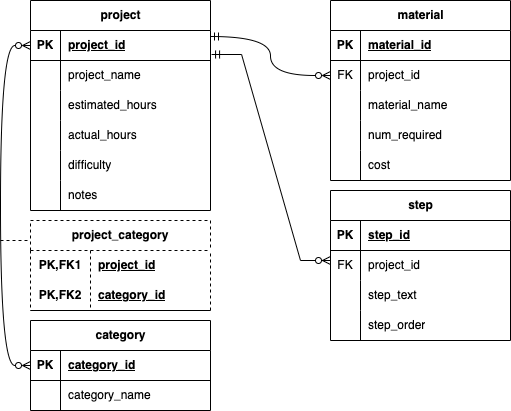

The diagram above was exported from draw.io. Its source (the exported page's mxGraphModel, read from the mxfile embedded in the PNG):
<mxGraphModel dx="880" dy="501" grid="1" gridSize="10" guides="1" tooltips="1" connect="1" arrows="1" fold="1" page="1" pageScale="1" pageWidth="850" pageHeight="1100" math="0" shadow="0">
  <root>
    <mxCell id="0" />
    <mxCell id="1" parent="0" />
    <mxCell id="b45nO8glkUtWN8EVp6X3-1" value="project" style="shape=table;startSize=30;container=1;collapsible=1;childLayout=tableLayout;fixedRows=1;rowLines=0;fontStyle=1;align=center;resizeLast=1;html=1;" vertex="1" parent="1">
      <mxGeometry x="50" width="180" height="210" as="geometry" />
    </mxCell>
    <mxCell id="b45nO8glkUtWN8EVp6X3-2" value="" style="shape=tableRow;horizontal=0;startSize=0;swimlaneHead=0;swimlaneBody=0;fillColor=none;collapsible=0;dropTarget=0;points=[[0,0.5],[1,0.5]];portConstraint=eastwest;top=0;left=0;right=0;bottom=1;" vertex="1" parent="b45nO8glkUtWN8EVp6X3-1">
      <mxGeometry y="30" width="180" height="30" as="geometry" />
    </mxCell>
    <mxCell id="b45nO8glkUtWN8EVp6X3-3" value="PK" style="shape=partialRectangle;connectable=0;fillColor=none;top=0;left=0;bottom=0;right=0;fontStyle=1;overflow=hidden;whiteSpace=wrap;html=1;" vertex="1" parent="b45nO8glkUtWN8EVp6X3-2">
      <mxGeometry width="30" height="30" as="geometry">
        <mxRectangle width="30" height="30" as="alternateBounds" />
      </mxGeometry>
    </mxCell>
    <mxCell id="b45nO8glkUtWN8EVp6X3-4" value="project_id" style="shape=partialRectangle;connectable=0;fillColor=none;top=0;left=0;bottom=0;right=0;align=left;spacingLeft=6;fontStyle=5;overflow=hidden;whiteSpace=wrap;html=1;" vertex="1" parent="b45nO8glkUtWN8EVp6X3-2">
      <mxGeometry x="30" width="150" height="30" as="geometry">
        <mxRectangle width="150" height="30" as="alternateBounds" />
      </mxGeometry>
    </mxCell>
    <mxCell id="b45nO8glkUtWN8EVp6X3-5" value="" style="shape=tableRow;horizontal=0;startSize=0;swimlaneHead=0;swimlaneBody=0;fillColor=none;collapsible=0;dropTarget=0;points=[[0,0.5],[1,0.5]];portConstraint=eastwest;top=0;left=0;right=0;bottom=0;" vertex="1" parent="b45nO8glkUtWN8EVp6X3-1">
      <mxGeometry y="60" width="180" height="30" as="geometry" />
    </mxCell>
    <mxCell id="b45nO8glkUtWN8EVp6X3-6" value="" style="shape=partialRectangle;connectable=0;fillColor=none;top=0;left=0;bottom=0;right=0;editable=1;overflow=hidden;whiteSpace=wrap;html=1;" vertex="1" parent="b45nO8glkUtWN8EVp6X3-5">
      <mxGeometry width="30" height="30" as="geometry">
        <mxRectangle width="30" height="30" as="alternateBounds" />
      </mxGeometry>
    </mxCell>
    <mxCell id="b45nO8glkUtWN8EVp6X3-7" value="project_name" style="shape=partialRectangle;connectable=0;fillColor=none;top=0;left=0;bottom=0;right=0;align=left;spacingLeft=6;overflow=hidden;whiteSpace=wrap;html=1;" vertex="1" parent="b45nO8glkUtWN8EVp6X3-5">
      <mxGeometry x="30" width="150" height="30" as="geometry">
        <mxRectangle width="150" height="30" as="alternateBounds" />
      </mxGeometry>
    </mxCell>
    <mxCell id="b45nO8glkUtWN8EVp6X3-8" value="" style="shape=tableRow;horizontal=0;startSize=0;swimlaneHead=0;swimlaneBody=0;fillColor=none;collapsible=0;dropTarget=0;points=[[0,0.5],[1,0.5]];portConstraint=eastwest;top=0;left=0;right=0;bottom=0;" vertex="1" parent="b45nO8glkUtWN8EVp6X3-1">
      <mxGeometry y="90" width="180" height="30" as="geometry" />
    </mxCell>
    <mxCell id="b45nO8glkUtWN8EVp6X3-9" value="" style="shape=partialRectangle;connectable=0;fillColor=none;top=0;left=0;bottom=0;right=0;editable=1;overflow=hidden;whiteSpace=wrap;html=1;" vertex="1" parent="b45nO8glkUtWN8EVp6X3-8">
      <mxGeometry width="30" height="30" as="geometry">
        <mxRectangle width="30" height="30" as="alternateBounds" />
      </mxGeometry>
    </mxCell>
    <mxCell id="b45nO8glkUtWN8EVp6X3-10" value="estimated_hours" style="shape=partialRectangle;connectable=0;fillColor=none;top=0;left=0;bottom=0;right=0;align=left;spacingLeft=6;overflow=hidden;whiteSpace=wrap;html=1;" vertex="1" parent="b45nO8glkUtWN8EVp6X3-8">
      <mxGeometry x="30" width="150" height="30" as="geometry">
        <mxRectangle width="150" height="30" as="alternateBounds" />
      </mxGeometry>
    </mxCell>
    <mxCell id="b45nO8glkUtWN8EVp6X3-11" value="" style="shape=tableRow;horizontal=0;startSize=0;swimlaneHead=0;swimlaneBody=0;fillColor=none;collapsible=0;dropTarget=0;points=[[0,0.5],[1,0.5]];portConstraint=eastwest;top=0;left=0;right=0;bottom=0;" vertex="1" parent="b45nO8glkUtWN8EVp6X3-1">
      <mxGeometry y="120" width="180" height="30" as="geometry" />
    </mxCell>
    <mxCell id="b45nO8glkUtWN8EVp6X3-12" value="" style="shape=partialRectangle;connectable=0;fillColor=none;top=0;left=0;bottom=0;right=0;editable=1;overflow=hidden;whiteSpace=wrap;html=1;" vertex="1" parent="b45nO8glkUtWN8EVp6X3-11">
      <mxGeometry width="30" height="30" as="geometry">
        <mxRectangle width="30" height="30" as="alternateBounds" />
      </mxGeometry>
    </mxCell>
    <mxCell id="b45nO8glkUtWN8EVp6X3-13" value="actual_hours" style="shape=partialRectangle;connectable=0;fillColor=none;top=0;left=0;bottom=0;right=0;align=left;spacingLeft=6;overflow=hidden;whiteSpace=wrap;html=1;" vertex="1" parent="b45nO8glkUtWN8EVp6X3-11">
      <mxGeometry x="30" width="150" height="30" as="geometry">
        <mxRectangle width="150" height="30" as="alternateBounds" />
      </mxGeometry>
    </mxCell>
    <mxCell id="b45nO8glkUtWN8EVp6X3-14" style="shape=tableRow;horizontal=0;startSize=0;swimlaneHead=0;swimlaneBody=0;fillColor=none;collapsible=0;dropTarget=0;points=[[0,0.5],[1,0.5]];portConstraint=eastwest;top=0;left=0;right=0;bottom=0;" vertex="1" parent="b45nO8glkUtWN8EVp6X3-1">
      <mxGeometry y="150" width="180" height="30" as="geometry" />
    </mxCell>
    <mxCell id="b45nO8glkUtWN8EVp6X3-15" style="shape=partialRectangle;connectable=0;fillColor=none;top=0;left=0;bottom=0;right=0;editable=1;overflow=hidden;whiteSpace=wrap;html=1;" vertex="1" parent="b45nO8glkUtWN8EVp6X3-14">
      <mxGeometry width="30" height="30" as="geometry">
        <mxRectangle width="30" height="30" as="alternateBounds" />
      </mxGeometry>
    </mxCell>
    <mxCell id="b45nO8glkUtWN8EVp6X3-16" value="difficulty" style="shape=partialRectangle;connectable=0;fillColor=none;top=0;left=0;bottom=0;right=0;align=left;spacingLeft=6;overflow=hidden;whiteSpace=wrap;html=1;" vertex="1" parent="b45nO8glkUtWN8EVp6X3-14">
      <mxGeometry x="30" width="150" height="30" as="geometry">
        <mxRectangle width="150" height="30" as="alternateBounds" />
      </mxGeometry>
    </mxCell>
    <mxCell id="b45nO8glkUtWN8EVp6X3-17" style="shape=tableRow;horizontal=0;startSize=0;swimlaneHead=0;swimlaneBody=0;fillColor=none;collapsible=0;dropTarget=0;points=[[0,0.5],[1,0.5]];portConstraint=eastwest;top=0;left=0;right=0;bottom=0;" vertex="1" parent="b45nO8glkUtWN8EVp6X3-1">
      <mxGeometry y="180" width="180" height="30" as="geometry" />
    </mxCell>
    <mxCell id="b45nO8glkUtWN8EVp6X3-18" style="shape=partialRectangle;connectable=0;fillColor=none;top=0;left=0;bottom=0;right=0;editable=1;overflow=hidden;whiteSpace=wrap;html=1;" vertex="1" parent="b45nO8glkUtWN8EVp6X3-17">
      <mxGeometry width="30" height="30" as="geometry">
        <mxRectangle width="30" height="30" as="alternateBounds" />
      </mxGeometry>
    </mxCell>
    <mxCell id="b45nO8glkUtWN8EVp6X3-19" value="notes" style="shape=partialRectangle;connectable=0;fillColor=none;top=0;left=0;bottom=0;right=0;align=left;spacingLeft=6;overflow=hidden;whiteSpace=wrap;html=1;" vertex="1" parent="b45nO8glkUtWN8EVp6X3-17">
      <mxGeometry x="30" width="150" height="30" as="geometry">
        <mxRectangle width="150" height="30" as="alternateBounds" />
      </mxGeometry>
    </mxCell>
    <mxCell id="b45nO8glkUtWN8EVp6X3-20" value="material" style="shape=table;startSize=30;container=1;collapsible=1;childLayout=tableLayout;fixedRows=1;rowLines=0;fontStyle=1;align=center;resizeLast=1;html=1;" vertex="1" parent="1">
      <mxGeometry x="350" width="180" height="180" as="geometry" />
    </mxCell>
    <mxCell id="b45nO8glkUtWN8EVp6X3-21" value="" style="shape=tableRow;horizontal=0;startSize=0;swimlaneHead=0;swimlaneBody=0;fillColor=none;collapsible=0;dropTarget=0;points=[[0,0.5],[1,0.5]];portConstraint=eastwest;top=0;left=0;right=0;bottom=1;" vertex="1" parent="b45nO8glkUtWN8EVp6X3-20">
      <mxGeometry y="30" width="180" height="30" as="geometry" />
    </mxCell>
    <mxCell id="b45nO8glkUtWN8EVp6X3-22" value="PK" style="shape=partialRectangle;connectable=0;fillColor=none;top=0;left=0;bottom=0;right=0;fontStyle=1;overflow=hidden;whiteSpace=wrap;html=1;" vertex="1" parent="b45nO8glkUtWN8EVp6X3-21">
      <mxGeometry width="30" height="30" as="geometry">
        <mxRectangle width="30" height="30" as="alternateBounds" />
      </mxGeometry>
    </mxCell>
    <mxCell id="b45nO8glkUtWN8EVp6X3-23" value="material_id" style="shape=partialRectangle;connectable=0;fillColor=none;top=0;left=0;bottom=0;right=0;align=left;spacingLeft=6;fontStyle=5;overflow=hidden;whiteSpace=wrap;html=1;" vertex="1" parent="b45nO8glkUtWN8EVp6X3-21">
      <mxGeometry x="30" width="150" height="30" as="geometry">
        <mxRectangle width="150" height="30" as="alternateBounds" />
      </mxGeometry>
    </mxCell>
    <mxCell id="b45nO8glkUtWN8EVp6X3-24" value="" style="shape=tableRow;horizontal=0;startSize=0;swimlaneHead=0;swimlaneBody=0;fillColor=none;collapsible=0;dropTarget=0;points=[[0,0.5],[1,0.5]];portConstraint=eastwest;top=0;left=0;right=0;bottom=0;" vertex="1" parent="b45nO8glkUtWN8EVp6X3-20">
      <mxGeometry y="60" width="180" height="30" as="geometry" />
    </mxCell>
    <mxCell id="b45nO8glkUtWN8EVp6X3-25" value="FK" style="shape=partialRectangle;connectable=0;fillColor=none;top=0;left=0;bottom=0;right=0;editable=1;overflow=hidden;whiteSpace=wrap;html=1;" vertex="1" parent="b45nO8glkUtWN8EVp6X3-24">
      <mxGeometry width="30" height="30" as="geometry">
        <mxRectangle width="30" height="30" as="alternateBounds" />
      </mxGeometry>
    </mxCell>
    <mxCell id="b45nO8glkUtWN8EVp6X3-26" value="project_id" style="shape=partialRectangle;connectable=0;fillColor=none;top=0;left=0;bottom=0;right=0;align=left;spacingLeft=6;overflow=hidden;whiteSpace=wrap;html=1;" vertex="1" parent="b45nO8glkUtWN8EVp6X3-24">
      <mxGeometry x="30" width="150" height="30" as="geometry">
        <mxRectangle width="150" height="30" as="alternateBounds" />
      </mxGeometry>
    </mxCell>
    <mxCell id="b45nO8glkUtWN8EVp6X3-27" value="" style="shape=tableRow;horizontal=0;startSize=0;swimlaneHead=0;swimlaneBody=0;fillColor=none;collapsible=0;dropTarget=0;points=[[0,0.5],[1,0.5]];portConstraint=eastwest;top=0;left=0;right=0;bottom=0;" vertex="1" parent="b45nO8glkUtWN8EVp6X3-20">
      <mxGeometry y="90" width="180" height="30" as="geometry" />
    </mxCell>
    <mxCell id="b45nO8glkUtWN8EVp6X3-28" value="" style="shape=partialRectangle;connectable=0;fillColor=none;top=0;left=0;bottom=0;right=0;editable=1;overflow=hidden;whiteSpace=wrap;html=1;" vertex="1" parent="b45nO8glkUtWN8EVp6X3-27">
      <mxGeometry width="30" height="30" as="geometry">
        <mxRectangle width="30" height="30" as="alternateBounds" />
      </mxGeometry>
    </mxCell>
    <mxCell id="b45nO8glkUtWN8EVp6X3-29" value="material_name" style="shape=partialRectangle;connectable=0;fillColor=none;top=0;left=0;bottom=0;right=0;align=left;spacingLeft=6;overflow=hidden;whiteSpace=wrap;html=1;" vertex="1" parent="b45nO8glkUtWN8EVp6X3-27">
      <mxGeometry x="30" width="150" height="30" as="geometry">
        <mxRectangle width="150" height="30" as="alternateBounds" />
      </mxGeometry>
    </mxCell>
    <mxCell id="b45nO8glkUtWN8EVp6X3-30" value="" style="shape=tableRow;horizontal=0;startSize=0;swimlaneHead=0;swimlaneBody=0;fillColor=none;collapsible=0;dropTarget=0;points=[[0,0.5],[1,0.5]];portConstraint=eastwest;top=0;left=0;right=0;bottom=0;" vertex="1" parent="b45nO8glkUtWN8EVp6X3-20">
      <mxGeometry y="120" width="180" height="30" as="geometry" />
    </mxCell>
    <mxCell id="b45nO8glkUtWN8EVp6X3-31" value="" style="shape=partialRectangle;connectable=0;fillColor=none;top=0;left=0;bottom=0;right=0;editable=1;overflow=hidden;whiteSpace=wrap;html=1;" vertex="1" parent="b45nO8glkUtWN8EVp6X3-30">
      <mxGeometry width="30" height="30" as="geometry">
        <mxRectangle width="30" height="30" as="alternateBounds" />
      </mxGeometry>
    </mxCell>
    <mxCell id="b45nO8glkUtWN8EVp6X3-32" value="num_required" style="shape=partialRectangle;connectable=0;fillColor=none;top=0;left=0;bottom=0;right=0;align=left;spacingLeft=6;overflow=hidden;whiteSpace=wrap;html=1;" vertex="1" parent="b45nO8glkUtWN8EVp6X3-30">
      <mxGeometry x="30" width="150" height="30" as="geometry">
        <mxRectangle width="150" height="30" as="alternateBounds" />
      </mxGeometry>
    </mxCell>
    <mxCell id="b45nO8glkUtWN8EVp6X3-33" style="shape=tableRow;horizontal=0;startSize=0;swimlaneHead=0;swimlaneBody=0;fillColor=none;collapsible=0;dropTarget=0;points=[[0,0.5],[1,0.5]];portConstraint=eastwest;top=0;left=0;right=0;bottom=0;" vertex="1" parent="b45nO8glkUtWN8EVp6X3-20">
      <mxGeometry y="150" width="180" height="30" as="geometry" />
    </mxCell>
    <mxCell id="b45nO8glkUtWN8EVp6X3-34" style="shape=partialRectangle;connectable=0;fillColor=none;top=0;left=0;bottom=0;right=0;editable=1;overflow=hidden;whiteSpace=wrap;html=1;" vertex="1" parent="b45nO8glkUtWN8EVp6X3-33">
      <mxGeometry width="30" height="30" as="geometry">
        <mxRectangle width="30" height="30" as="alternateBounds" />
      </mxGeometry>
    </mxCell>
    <mxCell id="b45nO8glkUtWN8EVp6X3-35" value="cost" style="shape=partialRectangle;connectable=0;fillColor=none;top=0;left=0;bottom=0;right=0;align=left;spacingLeft=6;overflow=hidden;whiteSpace=wrap;html=1;" vertex="1" parent="b45nO8glkUtWN8EVp6X3-33">
      <mxGeometry x="30" width="150" height="30" as="geometry">
        <mxRectangle width="150" height="30" as="alternateBounds" />
      </mxGeometry>
    </mxCell>
    <mxCell id="b45nO8glkUtWN8EVp6X3-36" value="step" style="shape=table;startSize=30;container=1;collapsible=1;childLayout=tableLayout;fixedRows=1;rowLines=0;fontStyle=1;align=center;resizeLast=1;html=1;" vertex="1" parent="1">
      <mxGeometry x="350" y="190" width="180" height="150" as="geometry" />
    </mxCell>
    <mxCell id="b45nO8glkUtWN8EVp6X3-37" value="" style="shape=tableRow;horizontal=0;startSize=0;swimlaneHead=0;swimlaneBody=0;fillColor=none;collapsible=0;dropTarget=0;points=[[0,0.5],[1,0.5]];portConstraint=eastwest;top=0;left=0;right=0;bottom=1;" vertex="1" parent="b45nO8glkUtWN8EVp6X3-36">
      <mxGeometry y="30" width="180" height="30" as="geometry" />
    </mxCell>
    <mxCell id="b45nO8glkUtWN8EVp6X3-38" value="PK" style="shape=partialRectangle;connectable=0;fillColor=none;top=0;left=0;bottom=0;right=0;fontStyle=1;overflow=hidden;whiteSpace=wrap;html=1;" vertex="1" parent="b45nO8glkUtWN8EVp6X3-37">
      <mxGeometry width="30" height="30" as="geometry">
        <mxRectangle width="30" height="30" as="alternateBounds" />
      </mxGeometry>
    </mxCell>
    <mxCell id="b45nO8glkUtWN8EVp6X3-39" value="step_id" style="shape=partialRectangle;connectable=0;fillColor=none;top=0;left=0;bottom=0;right=0;align=left;spacingLeft=6;fontStyle=5;overflow=hidden;whiteSpace=wrap;html=1;" vertex="1" parent="b45nO8glkUtWN8EVp6X3-37">
      <mxGeometry x="30" width="150" height="30" as="geometry">
        <mxRectangle width="150" height="30" as="alternateBounds" />
      </mxGeometry>
    </mxCell>
    <mxCell id="b45nO8glkUtWN8EVp6X3-40" value="" style="shape=tableRow;horizontal=0;startSize=0;swimlaneHead=0;swimlaneBody=0;fillColor=none;collapsible=0;dropTarget=0;points=[[0,0.5],[1,0.5]];portConstraint=eastwest;top=0;left=0;right=0;bottom=0;" vertex="1" parent="b45nO8glkUtWN8EVp6X3-36">
      <mxGeometry y="60" width="180" height="30" as="geometry" />
    </mxCell>
    <mxCell id="b45nO8glkUtWN8EVp6X3-41" value="FK" style="shape=partialRectangle;connectable=0;fillColor=none;top=0;left=0;bottom=0;right=0;editable=1;overflow=hidden;whiteSpace=wrap;html=1;" vertex="1" parent="b45nO8glkUtWN8EVp6X3-40">
      <mxGeometry width="30" height="30" as="geometry">
        <mxRectangle width="30" height="30" as="alternateBounds" />
      </mxGeometry>
    </mxCell>
    <mxCell id="b45nO8glkUtWN8EVp6X3-42" value="project_id" style="shape=partialRectangle;connectable=0;fillColor=none;top=0;left=0;bottom=0;right=0;align=left;spacingLeft=6;overflow=hidden;whiteSpace=wrap;html=1;" vertex="1" parent="b45nO8glkUtWN8EVp6X3-40">
      <mxGeometry x="30" width="150" height="30" as="geometry">
        <mxRectangle width="150" height="30" as="alternateBounds" />
      </mxGeometry>
    </mxCell>
    <mxCell id="b45nO8glkUtWN8EVp6X3-43" value="" style="shape=tableRow;horizontal=0;startSize=0;swimlaneHead=0;swimlaneBody=0;fillColor=none;collapsible=0;dropTarget=0;points=[[0,0.5],[1,0.5]];portConstraint=eastwest;top=0;left=0;right=0;bottom=0;" vertex="1" parent="b45nO8glkUtWN8EVp6X3-36">
      <mxGeometry y="90" width="180" height="30" as="geometry" />
    </mxCell>
    <mxCell id="b45nO8glkUtWN8EVp6X3-44" value="" style="shape=partialRectangle;connectable=0;fillColor=none;top=0;left=0;bottom=0;right=0;editable=1;overflow=hidden;whiteSpace=wrap;html=1;" vertex="1" parent="b45nO8glkUtWN8EVp6X3-43">
      <mxGeometry width="30" height="30" as="geometry">
        <mxRectangle width="30" height="30" as="alternateBounds" />
      </mxGeometry>
    </mxCell>
    <mxCell id="b45nO8glkUtWN8EVp6X3-45" value="step_text" style="shape=partialRectangle;connectable=0;fillColor=none;top=0;left=0;bottom=0;right=0;align=left;spacingLeft=6;overflow=hidden;whiteSpace=wrap;html=1;" vertex="1" parent="b45nO8glkUtWN8EVp6X3-43">
      <mxGeometry x="30" width="150" height="30" as="geometry">
        <mxRectangle width="150" height="30" as="alternateBounds" />
      </mxGeometry>
    </mxCell>
    <mxCell id="b45nO8glkUtWN8EVp6X3-46" value="" style="shape=tableRow;horizontal=0;startSize=0;swimlaneHead=0;swimlaneBody=0;fillColor=none;collapsible=0;dropTarget=0;points=[[0,0.5],[1,0.5]];portConstraint=eastwest;top=0;left=0;right=0;bottom=0;" vertex="1" parent="b45nO8glkUtWN8EVp6X3-36">
      <mxGeometry y="120" width="180" height="30" as="geometry" />
    </mxCell>
    <mxCell id="b45nO8glkUtWN8EVp6X3-47" value="" style="shape=partialRectangle;connectable=0;fillColor=none;top=0;left=0;bottom=0;right=0;editable=1;overflow=hidden;whiteSpace=wrap;html=1;" vertex="1" parent="b45nO8glkUtWN8EVp6X3-46">
      <mxGeometry width="30" height="30" as="geometry">
        <mxRectangle width="30" height="30" as="alternateBounds" />
      </mxGeometry>
    </mxCell>
    <mxCell id="b45nO8glkUtWN8EVp6X3-48" value="step_order" style="shape=partialRectangle;connectable=0;fillColor=none;top=0;left=0;bottom=0;right=0;align=left;spacingLeft=6;overflow=hidden;whiteSpace=wrap;html=1;" vertex="1" parent="b45nO8glkUtWN8EVp6X3-46">
      <mxGeometry x="30" width="150" height="30" as="geometry">
        <mxRectangle width="150" height="30" as="alternateBounds" />
      </mxGeometry>
    </mxCell>
    <mxCell id="b45nO8glkUtWN8EVp6X3-75" value="category" style="shape=table;startSize=30;container=1;collapsible=1;childLayout=tableLayout;fixedRows=1;rowLines=0;fontStyle=1;align=center;resizeLast=1;html=1;" vertex="1" parent="1">
      <mxGeometry x="50" y="320" width="180" height="90" as="geometry" />
    </mxCell>
    <mxCell id="b45nO8glkUtWN8EVp6X3-76" value="" style="shape=tableRow;horizontal=0;startSize=0;swimlaneHead=0;swimlaneBody=0;fillColor=none;collapsible=0;dropTarget=0;points=[[0,0.5],[1,0.5]];portConstraint=eastwest;top=0;left=0;right=0;bottom=1;" vertex="1" parent="b45nO8glkUtWN8EVp6X3-75">
      <mxGeometry y="30" width="180" height="30" as="geometry" />
    </mxCell>
    <mxCell id="b45nO8glkUtWN8EVp6X3-77" value="PK" style="shape=partialRectangle;connectable=0;fillColor=none;top=0;left=0;bottom=0;right=0;fontStyle=1;overflow=hidden;whiteSpace=wrap;html=1;" vertex="1" parent="b45nO8glkUtWN8EVp6X3-76">
      <mxGeometry width="30" height="30" as="geometry">
        <mxRectangle width="30" height="30" as="alternateBounds" />
      </mxGeometry>
    </mxCell>
    <mxCell id="b45nO8glkUtWN8EVp6X3-78" value="category_id" style="shape=partialRectangle;connectable=0;fillColor=none;top=0;left=0;bottom=0;right=0;align=left;spacingLeft=6;fontStyle=5;overflow=hidden;whiteSpace=wrap;html=1;" vertex="1" parent="b45nO8glkUtWN8EVp6X3-76">
      <mxGeometry x="30" width="150" height="30" as="geometry">
        <mxRectangle width="150" height="30" as="alternateBounds" />
      </mxGeometry>
    </mxCell>
    <mxCell id="b45nO8glkUtWN8EVp6X3-79" value="" style="shape=tableRow;horizontal=0;startSize=0;swimlaneHead=0;swimlaneBody=0;fillColor=none;collapsible=0;dropTarget=0;points=[[0,0.5],[1,0.5]];portConstraint=eastwest;top=0;left=0;right=0;bottom=0;" vertex="1" parent="b45nO8glkUtWN8EVp6X3-75">
      <mxGeometry y="60" width="180" height="30" as="geometry" />
    </mxCell>
    <mxCell id="b45nO8glkUtWN8EVp6X3-80" value="" style="shape=partialRectangle;connectable=0;fillColor=none;top=0;left=0;bottom=0;right=0;editable=1;overflow=hidden;whiteSpace=wrap;html=1;" vertex="1" parent="b45nO8glkUtWN8EVp6X3-79">
      <mxGeometry width="30" height="30" as="geometry">
        <mxRectangle width="30" height="30" as="alternateBounds" />
      </mxGeometry>
    </mxCell>
    <mxCell id="b45nO8glkUtWN8EVp6X3-81" value="category_name" style="shape=partialRectangle;connectable=0;fillColor=none;top=0;left=0;bottom=0;right=0;align=left;spacingLeft=6;overflow=hidden;whiteSpace=wrap;html=1;" vertex="1" parent="b45nO8glkUtWN8EVp6X3-79">
      <mxGeometry x="30" width="150" height="30" as="geometry">
        <mxRectangle width="150" height="30" as="alternateBounds" />
      </mxGeometry>
    </mxCell>
    <mxCell id="b45nO8glkUtWN8EVp6X3-88" value="project_category" style="shape=table;startSize=30;container=1;collapsible=1;childLayout=tableLayout;fixedRows=1;rowLines=0;fontStyle=1;align=center;resizeLast=1;html=1;whiteSpace=wrap;dashed=1;" vertex="1" parent="1">
      <mxGeometry x="50" y="220" width="180" height="90" as="geometry" />
    </mxCell>
    <mxCell id="b45nO8glkUtWN8EVp6X3-89" value="" style="shape=tableRow;horizontal=0;startSize=0;swimlaneHead=0;swimlaneBody=0;fillColor=none;collapsible=0;dropTarget=0;points=[[0,0.5],[1,0.5]];portConstraint=eastwest;top=0;left=0;right=0;bottom=0;html=1;" vertex="1" parent="b45nO8glkUtWN8EVp6X3-88">
      <mxGeometry y="30" width="180" height="30" as="geometry" />
    </mxCell>
    <mxCell id="b45nO8glkUtWN8EVp6X3-90" value="PK,FK1" style="shape=partialRectangle;connectable=0;fillColor=none;top=0;left=0;bottom=0;right=0;fontStyle=1;overflow=hidden;html=1;whiteSpace=wrap;" vertex="1" parent="b45nO8glkUtWN8EVp6X3-89">
      <mxGeometry width="60" height="30" as="geometry">
        <mxRectangle width="60" height="30" as="alternateBounds" />
      </mxGeometry>
    </mxCell>
    <mxCell id="b45nO8glkUtWN8EVp6X3-91" value="project_id" style="shape=partialRectangle;connectable=0;fillColor=none;top=0;left=0;bottom=0;right=0;align=left;spacingLeft=6;fontStyle=5;overflow=hidden;html=1;whiteSpace=wrap;" vertex="1" parent="b45nO8glkUtWN8EVp6X3-89">
      <mxGeometry x="60" width="120" height="30" as="geometry">
        <mxRectangle width="120" height="30" as="alternateBounds" />
      </mxGeometry>
    </mxCell>
    <mxCell id="b45nO8glkUtWN8EVp6X3-92" value="" style="shape=tableRow;horizontal=0;startSize=0;swimlaneHead=0;swimlaneBody=0;fillColor=none;collapsible=0;dropTarget=0;points=[[0,0.5],[1,0.5]];portConstraint=eastwest;top=0;left=0;right=0;bottom=1;html=1;" vertex="1" parent="b45nO8glkUtWN8EVp6X3-88">
      <mxGeometry y="60" width="180" height="30" as="geometry" />
    </mxCell>
    <mxCell id="b45nO8glkUtWN8EVp6X3-93" value="PK,FK2" style="shape=partialRectangle;connectable=0;fillColor=none;top=0;left=0;bottom=0;right=0;fontStyle=1;overflow=hidden;html=1;whiteSpace=wrap;" vertex="1" parent="b45nO8glkUtWN8EVp6X3-92">
      <mxGeometry width="60" height="30" as="geometry">
        <mxRectangle width="60" height="30" as="alternateBounds" />
      </mxGeometry>
    </mxCell>
    <mxCell id="b45nO8glkUtWN8EVp6X3-94" value="category_id" style="shape=partialRectangle;connectable=0;fillColor=none;top=0;left=0;bottom=0;right=0;align=left;spacingLeft=6;fontStyle=5;overflow=hidden;html=1;whiteSpace=wrap;" vertex="1" parent="b45nO8glkUtWN8EVp6X3-92">
      <mxGeometry x="60" width="120" height="30" as="geometry">
        <mxRectangle width="120" height="30" as="alternateBounds" />
      </mxGeometry>
    </mxCell>
    <mxCell id="b45nO8glkUtWN8EVp6X3-104" value="" style="fontSize=12;html=1;endArrow=ERzeroToMany;endFill=0;rounded=0;entryX=0;entryY=0.5;entryDx=0;entryDy=0;exitX=0;exitY=0.5;exitDx=0;exitDy=0;edgeStyle=orthogonalEdgeStyle;curved=1;startArrow=ERzeroToMany;startFill=0;" edge="1" parent="1" source="b45nO8glkUtWN8EVp6X3-76" target="b45nO8glkUtWN8EVp6X3-2">
      <mxGeometry width="100" height="100" relative="1" as="geometry">
        <mxPoint x="-20" y="155" as="sourcePoint" />
        <mxPoint x="80" y="55" as="targetPoint" />
        <Array as="points">
          <mxPoint x="20" y="365" />
          <mxPoint x="20" y="45" />
        </Array>
      </mxGeometry>
    </mxCell>
    <mxCell id="b45nO8glkUtWN8EVp6X3-108" value="" style="endArrow=none;html=1;rounded=0;dashed=1;" edge="1" parent="1">
      <mxGeometry relative="1" as="geometry">
        <mxPoint x="20" y="240" as="sourcePoint" />
        <mxPoint x="50" y="240" as="targetPoint" />
      </mxGeometry>
    </mxCell>
    <mxCell id="b45nO8glkUtWN8EVp6X3-109" value="" style="fontSize=12;html=1;endArrow=ERzeroToMany;endFill=0;rounded=0;entryX=0;entryY=0.5;entryDx=0;entryDy=0;exitX=1;exitY=0.2;exitDx=0;exitDy=0;exitPerimeter=0;edgeStyle=orthogonalEdgeStyle;curved=1;startArrow=ERmandOne;startFill=0;" edge="1" parent="1" source="b45nO8glkUtWN8EVp6X3-2" target="b45nO8glkUtWN8EVp6X3-24">
      <mxGeometry width="100" height="100" relative="1" as="geometry">
        <mxPoint x="240" y="180" as="sourcePoint" />
        <mxPoint x="340" y="80" as="targetPoint" />
        <Array as="points">
          <mxPoint x="290" y="36" />
          <mxPoint x="290" y="75" />
        </Array>
      </mxGeometry>
    </mxCell>
    <mxCell id="b45nO8glkUtWN8EVp6X3-111" value="" style="edgeStyle=entityRelationEdgeStyle;fontSize=12;html=1;endArrow=ERzeroToMany;endFill=1;rounded=0;exitX=1.006;exitY=0.8;exitDx=0;exitDy=0;exitPerimeter=0;startArrow=ERmandOne;startFill=0;" edge="1" parent="1" source="b45nO8glkUtWN8EVp6X3-2">
      <mxGeometry width="100" height="100" relative="1" as="geometry">
        <mxPoint x="250" y="360" as="sourcePoint" />
        <mxPoint x="350" y="260" as="targetPoint" />
      </mxGeometry>
    </mxCell>
  </root>
</mxGraphModel>